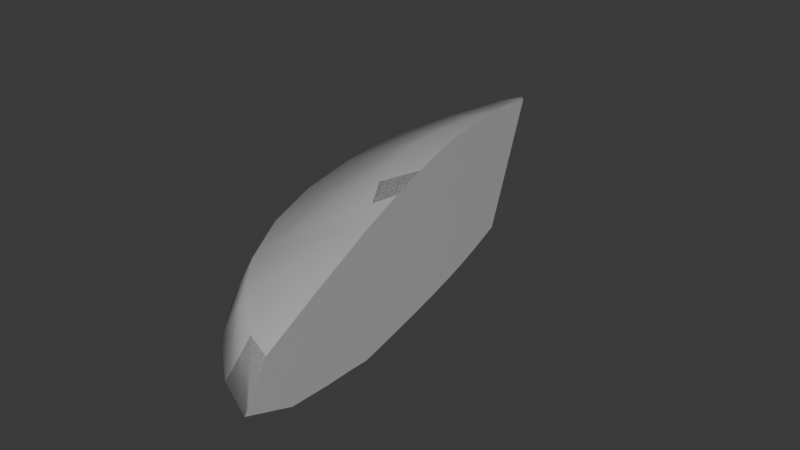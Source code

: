 # Source: Deel3.blend  (saved by Blender 4.0.36; exported with 4.5.12 LTS)
import bpy
from mathutils import Matrix  # noqa: F401  (used for matrix-valued properties, if any)

bpy.ops.wm.read_factory_settings(use_empty=True)
scene = bpy.context.scene
scene.name = 'Scene'

# ---- collections
col_collection = bpy.data.collections.new('Collection'); scene.collection.children.link(col_collection)

# ---- images (referenced by path relative to the original .blend; pixels are not part of the script)
import os
ASSET_DIR = os.environ.get("B2B_ASSET_DIR", "")  # directory of the original .blend (textures are referenced by path, not embedded)
HERE = os.path.dirname(os.path.abspath(__file__))  # packed textures are extracted next to this script under _unpacked/

def load_image(name, relpath, width, height, colorspace="sRGB"):
    """Load a texture the original file referenced (path relative to the .blend, or extracted next to this script)."""
    p = next((c for c in (os.path.join(HERE, relpath), os.path.join(ASSET_DIR, relpath)) if relpath and os.path.exists(c)), "")
    if p:
        img = bpy.data.images.load(p, check_existing=True)
        img.name = name
    else:  # same state as the original file: an image datablock whose file is absent (Cycles renders it pink)
        img = bpy.data.images.new(name, width, height)
        img.source = "FILE"
        img.filepath = "//" + (relpath or name)
    img.colorspace_settings.name = colorspace
    return img
img_streakedmetal_roughness_png = load_image('streakedmetal-roughness.png', 'streakedmetal-roughness.png', 1024, 1024, 'Non-Color')
img_streakedmetal_metalness_png = load_image('streakedmetal-metalness.png', 'streakedmetal-metalness.png', 1024, 1024, 'Non-Color')

# ---- materials (node trees are filled in below, after node groups)
mat_material_002 = bpy.data.materials.new('Material.002')
mat_material_002.use_transparent_shadow = False
mat_material_002.roughness = 0.1107
mat_material_002.metallic = 1.0

# ---- material node trees
mat_material_002.use_nodes = True; mat_material_002.node_tree.nodes.clear()
_N = mat_material_002.node_tree.nodes; _L = mat_material_002.node_tree.links
n0 = _N.new('ShaderNodeBsdfPrincipled'); n0.name = 'Principled BSDF'; n0.location = (10, 300)
n0.inputs[3].default_value = 1.45
n1 = _N.new('ShaderNodeOutputMaterial'); n1.name = 'Material Output'; n1.location = (300, 300)
n2 = _N.new('ShaderNodeNormalMap'); n2.name = 'Normal Map'; n2.location = (-300, -300)
n2.label = 'Normal/Map'
n2.inputs[0].default_value = 0.0
n3 = _N.new('ShaderNodeTexImage'); n3.name = 'Image Texture'; n3.location = (-300, 300)
n3.image = img_streakedmetal_roughness_png
n4 = _N.new('ShaderNodeTexImage'); n4.name = 'Image Texture.001'; n4.location = (-300, 0)
n4.image = img_streakedmetal_metalness_png
_L.new(n0.outputs[0], n1.inputs[0])
_L.new(n2.outputs[0], n0.inputs[5])
_L.new(n3.outputs[0], n0.inputs[2])
_L.new(n4.outputs[0], n0.inputs[1])
n1.is_active_output = True

# ---- world
world_world = bpy.data.worlds.new('World'); scene.world = world_world
world_world.use_nodes = True; world_world.node_tree.nodes.clear()
_N = world_world.node_tree.nodes; _L = world_world.node_tree.links
n0 = _N.new('ShaderNodeOutputWorld'); n0.name = 'World Output'; n0.location = (300, 300)
n1 = _N.new('ShaderNodeBackground'); n1.name = 'Background'; n1.location = (10, 300)
n1.inputs[0].default_value = (0.05088, 0.05088, 0.05088, 1.0)
_L.new(n1.outputs[0], n0.inputs[0])
n0.is_active_output = True
world_world.color = (0.05088, 0.05088, 0.05088)
world_world.use_sun_shadow = False
world_world.sun_shadow_jitter_overblur = 0.0

# ---- meshes
me_hele_cell_004 = bpy.data.meshes.new('Hele_cell.004')
me_hele_cell_004.from_pydata([(0.358, -1.343, 0.1455), (0.348, -1.475, -0.00155), (0.4099, -1.243, -0.1486), (0.1261, -1.162, 0.1455), (0.1115, -1.281, -0.00155), (0.2015, -1.072, -0.1486), (0.2989, -0.6638, -0.2899), (0.1649, -0.4322, 0.2868), (-0.07709, -0.9188, 0.1455), (-0.09567, -1.02, -0.00155), (0.01886, -0.8425, -0.1486), (0.1428, -0.4952, -0.2899), (0.04065, -0.2403, 0.2868), (-0.2439, -0.6226, 0.1455), (-0.2657, -0.7021, -0.00155), (-0.1311, -0.5627, -0.1486), (0.01465, -0.2898, -0.2899), (-0.05166, -0.02129, 0.2868), (-0.3678, -0.2846, 0.1455), (-0.3921, -0.3394, -0.00155), (-0.2424, -0.2434, -0.1486), (-0.08055, -0.0554, -0.2899), (-0.1085, 0.2163, 0.2868), (-0.4441, 0.08207, 0.1455), (-0.4699, 0.05414, -0.00155), (-0.311, 0.1031, -0.1486), (-0.1392, 0.1989, -0.2899), (-0.1277, 0.4634, 0.2868), (-0.4699, 0.4634, 0.1455), (-0.4962, 0.4634, -0.00155), (-0.3342, 0.4634, -0.1486), (-0.159, 0.4634, -0.2899), (-0.1085, 0.7105, 0.2868), (-0.4441, 0.8448, 0.1455), (-0.4699, 0.8727, -0.00155), (-0.311, 0.8237, -0.1486), (-0.1392, 0.7279, -0.2899), (-0.3678, 1.211, 0.1455), (-0.3921, 1.266, -0.00155), (-0.2424, 1.17, -0.1486), (0.02364, 0.6901, -0.3165), (-0.004105, 0.7365, -0.3105), (-0.198, 1.26, 0.1961), (-0.1451, 1.188, 0.2225), (0.5582, -1.573, -0.00155), (0.5048, -1.407, 0.1455), (0.5457, -1.534, 0.03353), (0.4992, -1.284, -0.1486), (0.415, -1.066, 0.207), (0.4415, -1.029, -0.2152), (0.4039, -0.8643, -0.2524), (0.03836, 0.4103, 0.3332), (0.07126, 0.2755, 0.3393), (0.1062, 0.1345, 0.3397), (0.1163, 0.09378, 0.3389), (0.1556, -0.06259, 0.3325), (0.1657, -0.1022, 0.3299), (0.2175, -0.3059, 0.3138), (0.2246, -0.3335, 0.311), (0.2811, -0.5531, 0.2868), (0.3018, -0.6332, 0.2761), (0.3697, -0.7136, -0.2899), (0.335, -0.5703, -0.3006), (0.1245, 0.2897, -0.334), (0.2113, -0.06234, -0.3287), (0.2245, -0.1166, -0.3254), (0.1797, 0.06607, -0.3315), (0.1662, 0.1215, -0.3337), (0.2763, -0.3289, -0.3149), (0.2653, -0.2832, -0.3183), (0.02539, 0.4634, 0.3307), (0.08095, 0.4634, -0.3293), (0.02872, 0.6701, -0.318), (-0.02761, 0.6839, 0.3105), (-0.07106, 0.8671, 0.2868), (-0.03198, 0.7025, 0.3077), (-0.09921, 0.9877, 0.2656), (-0.1002, 0.8968, -0.2899), (-0.228, 1.153, -0.1612), (-0.2399, 1.178, -0.1486), (-0.2995, 1.398, 0.1455), (-0.3221, 1.4, 0.06792), (-0.3439, 1.405, -0.00155), (0.02364, 0.6901, -0.3165), (-0.004105, 0.7365, -0.3105), (0.5582, -1.573, -0.00155), (0.5457, -1.534, 0.03353), (0.5457, -1.534, 0.03353), (0.4992, -1.284, -0.1486), (-0.1451, 1.188, 0.2225), (-0.09921, 0.9877, 0.2656), (0.03836, 0.4103, 0.3332), (0.07126, 0.2755, 0.3393), (0.1062, 0.1345, 0.3397), (0.1163, 0.09378, 0.3389), (0.1556, -0.06259, 0.3325), (0.1657, -0.1022, 0.3299), (0.2175, -0.3059, 0.3138), (0.2175, -0.3059, 0.3138), (0.2246, -0.3335, 0.311), (0.2811, -0.5531, 0.2868), (0.3018, -0.6332, 0.2761), (0.3697, -0.7136, -0.2899), (0.335, -0.5703, -0.3006), (0.1245, 0.2897, -0.334), (0.1662, 0.1215, -0.3337), (0.2245, -0.1166, -0.3254), (0.2245, -0.1166, -0.3254), (0.2653, -0.2832, -0.3183), (0.02539, 0.4634, 0.3307), (0.08095, 0.4634, -0.3293), (0.02872, 0.6701, -0.318), (-0.02761, 0.6839, 0.3105), (-0.03198, 0.7025, 0.3077), (-0.228, 1.153, -0.1612), (-0.2399, 1.178, -0.1486), (-0.198, 1.26, 0.1961), (-0.2995, 1.398, 0.1455), (-0.3221, 1.4, 0.06792), (0.415, -1.066, 0.207), (-0.07106, 0.8671, 0.2868), (0.5048, -1.407, 0.1455), (0.4415, -1.029, -0.2152), (0.4039, -0.8643, -0.2524), (-0.3439, 1.405, -0.00155), (0.2113, -0.06234, -0.3287), (0.1797, 0.06607, -0.3315), (0.2763, -0.3289, -0.3149), (0.2763, -0.3289, -0.3149), (-0.1002, 0.8968, -0.2899)], [], [(83, 84, 116, 89), (117, 116, 84, 77, 114, 115, 82, 118), (119, 0, 121), (121, 0, 1, 85, 46), (85, 1, 2, 88), (2, 1, 4, 5), (2, 5, 6, 102, 123, 122), (102, 6, 103), (6, 11, 108, 68, 103), (4, 3, 8, 9), (5, 4, 9, 10), (6, 5, 10, 11), (9, 8, 13, 14), (11, 10, 15, 16), (16, 125, 65, 108, 11), (57, 96, 12, 7, 99), (95, 94, 17, 12, 96), (14, 13, 18, 19), (16, 15, 20, 21), (21, 105, 126, 125, 16), (20, 19, 24, 25), (26, 104, 105, 21), (93, 92, 22, 17, 94), (18, 17, 22, 23), (109, 27, 22, 92, 91), (23, 22, 27, 28), (24, 23, 28, 29), (25, 24, 29, 30), (26, 25, 30, 31), (104, 26, 31, 110), (30, 29, 34, 35), (31, 30, 35, 36), (110, 31, 36, 111), (32, 27, 109, 112), (28, 27, 32, 33), (29, 28, 33, 34), (120, 32, 112, 113), (37, 33, 32, 120, 90), (34, 33, 37, 38), (35, 34, 38, 39), (36, 35, 39, 78, 129), (111, 36, 129, 41, 40), (79, 78, 39), (43, 42, 80, 37, 90), (81, 124, 38, 37, 80), (39, 38, 124, 79), (121, 0, 1, 85, 86), (88, 2, 122), (101, 3, 0, 119), (1, 0, 3, 4), (6, 11, 108, 127, 103), (99, 7, 100), (101, 100, 7, 8, 3), (10, 9, 14, 15), (16, 125, 106, 108, 11), (97, 96, 12, 7, 99), (8, 7, 12, 13), (13, 12, 17, 18), (15, 14, 19, 20), (21, 20, 25, 26), (19, 18, 23, 24), (72, 83, 89, 76, 74, 75, 73, 70, 51, 52, 53, 54, 55, 56, 98, 58, 59, 60, 48, 45, 87, 44, 47, 49, 50, 61, 62, 128, 69, 107, 64, 66, 67, 63, 71)])
me_hele_cell_004.polygons.foreach_set('use_smooth', [True] * 62)
_k = set([(83, 89)])
me_hele_cell_004.attributes.new('sharp_edge', 'BOOLEAN', 'EDGE').data.foreach_set('value', [ (min(e.vertices), max(e.vertices)) in _k for e in me_hele_cell_004.edges])
_uv = me_hele_cell_004.uv_layers.new(name='UVMap')
_uv.uv.foreach_set('vector', [0.2048, 0.2048, 0.2082, 0.0, 0.4914, 0.0, 0.5061, 0.5061, 0.8233, 0.3603, 1.0, 0.5086, 1.0, 0.7918, 0.871, 0.6513, 0.7563, 0.4647, 0.746, 0.4473, 0.6763, 0.2954, 0.747, 0.3273, 0.1875, 0.5897, 0.1875, 0.5625, 0.2057, 0.5625, 0.2057, 0.5625, 0.1875, 0.5625, 0.1875, 0.5, 0.2131, 0.5, 0.2114, 0.5147, 0.2131, 0.5, 0.1875, 0.5, 0.1875, 0.4375, 0.1998, 0.4375, 0.1875, 0.4375, 0.1875, 0.5, 0.1562, 0.5, 0.1562, 0.4375, 0.1875, 0.4375, 0.1562, 0.4375, 0.1563, 0.375, 0.1687, 0.375, 0.1783, 0.3912, 0.1875, 0.408, 0.1687, 0.375, 0.1563, 0.375, 0.1563, 0.3666, 0.1563, 0.375, 0.125, 0.375, 0.125, 0.3527, 0.1308, 0.355, 0.1563, 0.3666, 0.1562, 0.5, 0.1562, 0.5625, 0.125, 0.5625, 0.125, 0.5, 0.1562, 0.4375, 0.1562, 0.5, 0.125, 0.5, 0.125, 0.4375, 0.1563, 0.375, 0.1562, 0.4375, 0.125, 0.4375, 0.125, 0.375, 0.125, 0.5, 0.125, 0.5625, 0.09375, 0.5625, 0.09375, 0.5, 0.125, 0.375, 0.125, 0.4375, 0.09375, 0.4375, 0.09375, 0.375, 0.09375, 0.375, 0.09375, 0.3446, 0.1024, 0.3467, 0.125, 0.3527, 0.125, 0.375, 0.1216, 0.6377, 0.09375, 0.6457, 0.09375, 0.625, 0.125, 0.625, 0.125, 0.6366, 0.0879, 0.6465, 0.0625, 0.65, 0.0625, 0.625, 0.09375, 0.625, 0.09375, 0.6457, 0.09375, 0.5, 0.09375, 0.5625, 0.0625, 0.5625, 0.0625, 0.5, 0.09375, 0.375, 0.09375, 0.4375, 0.0625, 0.4375, 0.0625, 0.375, 0.0625, 0.375, 0.0625, 0.3407, 0.07272, 0.3419, 0.09375, 0.3446, 0.09375, 0.375, 0.0625, 0.4375, 0.0625, 0.5, 0.03125, 0.5, 0.03125, 0.4375, 0.03125, 0.375, 0.03125, 0.3404, 0.0625, 0.3407, 0.0625, 0.375, 0.05572, 0.65, 0.03125, 0.6502, 0.03125, 0.625, 0.0625, 0.625, 0.0625, 0.65, 0.0625, 0.5625, 0.0625, 0.625, 0.03125, 0.625, 0.03125, 0.5625, 0.0, 0.646, 0.0, 0.625, 0.03125, 0.625, 0.03125, 0.6502, 0.008688, 0.6472, 0.03125, 0.5625, 0.03125, 0.625, 0.0, 0.625, 0.0, 0.5625, 0.03125, 0.5, 0.03125, 0.5625, 0.0, 0.5625, 0.0, 0.5, 0.03125, 0.4375, 0.03125, 0.5, 0.0, 0.5, 0.0, 0.4375, 0.03125, 0.375, 0.03125, 0.4375, 0.0, 0.4375, 0.0, 0.375, 0.03125, 0.3404, 0.03125, 0.375, 0.0, 0.375, 0.0, 0.3442, 1.0, 0.4375, 1.0, 0.5, 0.9687, 0.5, 0.9687, 0.4375, 1.0, 0.375, 1.0, 0.4375, 0.9687, 0.4375, 0.9688, 0.375, 1.0, 0.3442, 1.0, 0.375, 0.9688, 0.375, 0.9688, 0.353, 0.9688, 0.625, 1.0, 0.625, 1.0, 0.646, 0.9688, 0.6363, 1.0, 0.5625, 1.0, 0.625, 0.9688, 0.625, 0.9687, 0.5625, 1.0, 0.5, 1.0, 0.5625, 0.9687, 0.5625, 0.9687, 0.5, 0.9482, 0.625, 0.9688, 0.625, 0.9688, 0.6363, 0.9663, 0.6352, 0.9375, 0.5625, 0.9687, 0.5625, 0.9688, 0.625, 0.9482, 0.625, 0.9375, 0.6156, 0.9687, 0.5, 0.9687, 0.5625, 0.9375, 0.5625, 0.9375, 0.5, 0.9687, 0.4375, 0.9687, 0.5, 0.9375, 0.5, 0.9375, 0.4375, 0.9688, 0.375, 0.9687, 0.4375, 0.9375, 0.4375, 0.9375, 0.4319, 0.948, 0.375, 0.9688, 0.353, 0.9688, 0.375, 0.948, 0.375, 0.9609, 0.3589, 0.966, 0.3542, 0.9368, 0.4375, 0.9375, 0.4319, 0.9375, 0.4375, 0.9229, 0.5969, 0.9217, 0.5851, 0.9203, 0.5625, 0.9375, 0.5625, 0.9375, 0.6156, 0.9232, 0.5297, 0.9256, 0.5, 0.9375, 0.5, 0.9375, 0.5625, 0.9203, 0.5625, 0.9375, 0.4375, 0.9375, 0.5, 0.9256, 0.5, 0.9368, 0.4375, 0.2057, 0.5625, 0.1875, 0.5625, 0.1875, 0.5, 0.2131, 0.5, 0.2114, 0.5147, 0.1998, 0.4375, 0.1875, 0.4375, 0.1875, 0.408, 0.1563, 0.6203, 0.1562, 0.5625, 0.1875, 0.5625, 0.1875, 0.5897, 0.1875, 0.5, 0.1875, 0.5625, 0.1562, 0.5625, 0.1562, 0.5, 0.1563, 0.375, 0.125, 0.375, 0.125, 0.3527, 0.1308, 0.355, 0.1563, 0.3666, 0.125, 0.6366, 0.125, 0.625, 0.149, 0.625, 0.1563, 0.6203, 0.149, 0.625, 0.125, 0.625, 0.125, 0.5625, 0.1562, 0.5625, 0.125, 0.4375, 0.125, 0.5, 0.09375, 0.5, 0.09375, 0.4375, 0.09375, 0.375, 0.09375, 0.3446, 0.1024, 0.3467, 0.125, 0.3527, 0.125, 0.375, 0.1216, 0.6377, 0.09375, 0.6457, 0.09375, 0.625, 0.125, 0.625, 0.125, 0.6366, 0.125, 0.5625, 0.125, 0.625, 0.09375, 0.625, 0.09375, 0.5625, 0.09375, 0.5625, 0.09375, 0.625, 0.0625, 0.625, 0.0625, 0.5625, 0.09375, 0.4375, 0.09375, 0.5, 0.0625, 0.5, 0.0625, 0.4375, 0.0625, 0.375, 0.0625, 0.4375, 0.03125, 0.4375, 0.03125, 0.375, 0.0625, 0.5, 0.0625, 0.5625, 0.03125, 0.5625, 0.03125, 0.5, 0.9909, 0.204, 1.0, 0.2048, 0.9999, 0.5061, 0.8823, 0.5302, 0.8134, 0.542, 0.7231, 0.5537, 0.7127, 0.5553, 0.5952, 0.5666, 1.0, 0.568, 0.96, 0.5314, 0.9216, 0.4932, 0.9109, 0.4822, 0.8721, 0.4398, 0.8628, 0.429, 0.8165, 0.3738, 0.8106, 0.3663, 0.7645, 0.3067, 0.7488, 0.285, 0.67, 0.1676, 0.6118, 0.07504, 0.64, 0.04068, 0.6491, 0.03024, 0.8095, 0.1084, 0.916, 0.1777, 0.9815, 0.2223, 0.2984, 0.2198, 0.3736, 0.2138, 0.4987, 0.2058, 0.5227, 0.2039, 0.6077, 0.2, 0.6359, 0.1981, 0.7002, 0.1965, 0.7285, 0.1953, 0.8112, 0.1951, 0.8944, 0.1977])
me_hele_cell_004.materials.append(mat_material_002)
me_hele_cell_004.update()
me_hele_cell_004.normals_split_custom_set([tuple(v) for v in zip(*[iter([0.8236, 0.5214, -0.2233, 0.8229, 0.5221, -0.2242, 0.8234, 0.5216, -0.2235, 0.8236, 0.5214, -0.2233, 0.8228, 0.5222, -0.2244, 0.8234, 0.5216, -0.2235, 0.8229, 0.5221, -0.2242, 0.8228, 0.5222, -0.2244, 0.8228, 0.5222, -0.2244, 0.8228, 0.5222, -0.2244, 0.8228, 0.5222, -0.2244, 0.8228, 0.5222, -0.2244, -0.1356, -0.1915, 0.9721, -0.2974, -0.4691, 0.8316, -0.2584, -0.5662, 0.7827, -0.2584, -0.5662, 0.7827, -0.2973, -0.4691, 0.8316, -0.5039, -0.8501, -0.1527, -0.4145, -0.8991, -0.1406, -0.3161, -0.69, 0.6511, -0.4145, -0.8991, -0.1406, -0.5039, -0.8501, -0.1527, -0.2375, -0.3824, -0.8929, -0.1953, -0.42, -0.8863, -0.2375, -0.3824, -0.8929, -0.5039, -0.8501, -0.1527, -0.6796, -0.7109, -0.1809, -0.3605, -0.3483, -0.8653, -0.2375, -0.3824, -0.8929, -0.3605, -0.3483, -0.8653, -0.1734, -0.1711, -0.9699, -0.1529, -0.2023, -0.9673, -0.2062, -0.2691, -0.9408, -0.1905, -0.271, -0.9435, -0.1529, -0.2023, -0.9673, -0.1734, -0.1711, -0.9699, -0.08029, -0.08268, -0.9933, -0.1734, -0.1711, -0.9699, -0.2416, -0.165, -0.9562, -0.103, -0.0734, -0.992, -0.08451, -0.08116, -0.9931, -0.08032, -0.08267, -0.9933, -0.6796, -0.7109, -0.1809, -0.4316, -0.4262, 0.7951, -0.5514, -0.3664, 0.7495, -0.8005, -0.5585, -0.2174, -0.3605, -0.3483, -0.8653, -0.6796, -0.7109, -0.1809, -0.8005, -0.5585, -0.2174, -0.4309, -0.2899, -0.8545, -0.1734, -0.1711, -0.9699, -0.3605, -0.3483, -0.8653, -0.4309, -0.2899, -0.8545, -0.2416, -0.165, -0.9562, -0.8005, -0.5585, -0.2174, -0.5514, -0.3664, 0.7495, -0.6508, -0.2903, 0.7015, -0.8766, -0.4082, -0.2549, -0.2416, -0.165, -0.9562, -0.4309, -0.2899, -0.8545, -0.5146, -0.2333, -0.8251, -0.3237, -0.1473, -0.9346, -0.3237, -0.1473, -0.9346, -0.1211, -0.06301, -0.9906, -0.1089, -0.0709, -0.9915, -0.103, -0.07338, -0.992, -0.2417, -0.165, -0.9562, -0.194, -0.127, 0.9727, -0.2132, -0.1127, 0.9705, -0.2552, -0.1282, 0.9584, -0.2046, -0.1516, 0.967, -0.1837, -0.132, 0.9741, -0.2306, -0.09958, 0.9679, -0.2482, -0.07783, 0.9656, -0.3094, -0.09226, 0.9464, -0.2552, -0.1282, 0.9584, -0.2132, -0.1127, 0.9705, -0.8766, -0.4082, -0.2549, -0.6508, -0.2903, 0.7015, -0.7244, -0.2013, 0.6593, -0.9205, -0.2656, -0.2866, -0.3237, -0.1473, -0.9346, -0.5146, -0.2333, -0.8251, -0.584, -0.1656, -0.7947, -0.4318, -0.1176, -0.8943, -0.4318, -0.1176, -0.8943, -0.1436, -0.04393, -0.9887, -0.1317, -0.05612, -0.9897, -0.1211, -0.063, -0.9906, -0.3237, -0.1473, -0.9346, -0.584, -0.1656, -0.7947, -0.9205, -0.2656, -0.2866, -0.9408, -0.1509, -0.3034, -0.6252, -0.1002, -0.774, -0.4362, -0.06634, -0.8974, -0.1562, -0.02391, -0.9874, -0.1436, -0.04393, -0.9887, -0.4318, -0.1176, -0.8943, -0.2593, -0.064, 0.9637, -0.2673, -0.04208, 0.9627, -0.3276, -0.05333, 0.9433, -0.3094, -0.09226, 0.9464, -0.2482, -0.07783, 0.9656, -0.7244, -0.2013, 0.6593, -0.3094, -0.09226, 0.9464, -0.3276, -0.05333, 0.9433, -0.7499, -0.1184, 0.6508, -0.2747, -0.00357, 0.9615, -0.3305, -6.111e-05, 0.9438, -0.3276, -0.05333, 0.9433, -0.2673, -0.04208, 0.9627, -0.2745, -0.02197, 0.9613, -0.7499, -0.1184, 0.6508, -0.3276, -0.05333, 0.9433, -0.3305, -6.111e-05, 0.9438, -0.7849, 2.364e-07, 0.6196, -0.9408, -0.1509, -0.3034, -0.7499, -0.1184, 0.6508, -0.7849, 2.364e-07, 0.6196, -0.9492, 4.542e-07, -0.3146, -0.6252, -0.1002, -0.774, -0.9408, -0.1509, -0.3034, -0.9492, 4.542e-07, -0.3146, -0.6493, 2.353e-07, -0.7605, -0.4362, -0.06634, -0.8974, -0.6252, -0.1002, -0.774, -0.6493, 2.353e-07, -0.7605, -0.416, -3.067e-05, -0.9094, -0.1562, -0.02391, -0.9874, -0.4362, -0.06634, -0.8974, -0.416, -3.067e-05, -0.9094, -0.1612, -0.00206, -0.9869, -0.6493, 2.353e-07, -0.7605, -0.9492, 4.542e-07, -0.3146, -0.9426, 0.1306, -0.3074, -0.6325, 0.08642, -0.7697, -0.416, -3.067e-05, -0.9094, -0.6493, 2.353e-07, -0.7605, -0.6325, 0.08642, -0.7697, -0.4039, 0.05298, -0.9133, -0.1612, -0.00206, -0.9869, -0.416, -3.067e-05, -0.9094, -0.4039, 0.05298, -0.9133, -0.1586, 0.01964, -0.9871, -0.3203, 0.04736, 0.9461, -0.3305, -6.111e-05, 0.9438, -0.2747, -0.00357, 0.9615, -0.269, 0.03513, 0.9625, -0.7849, 2.364e-07, 0.6196, -0.3305, -6.111e-05, 0.9438, -0.3203, 0.04736, 0.9461, -0.7697, 0.1031, 0.6301, -0.9492, 4.542e-07, -0.3146, -0.7849, 2.364e-07, 0.6196, -0.7697, 0.1031, 0.6301, -0.9426, 0.1306, -0.3074, -0.3411, 0.07613, 0.9369, -0.3203, 0.04736, 0.9461, -0.269, 0.03513, 0.9625, -0.2566, 0.06351, 0.9644, -0.7254, 0.2034, 0.6576, -0.7697, 0.1031, 0.6301, -0.3203, 0.04736, 0.9461, -0.3411, 0.07613, 0.9369, -0.3475, 0.08752, 0.9336, -0.9426, 0.1306, -0.3074, -0.7697, 0.1031, 0.6301, -0.7254, 0.2034, 0.6576, -0.9192, 0.267, -0.2894, -0.6325, 0.08642, -0.7697, -0.9426, 0.1306, -0.3074, -0.9192, 0.267, -0.2894, -0.5905, 0.1637, -0.7903, -0.4039, 0.05298, -0.9133, -0.6325, 0.08642, -0.7697, -0.5905, 0.1637, -0.7903, -0.5767, 0.126, -0.8072, -0.4856, 0.1023, -0.8682, -0.1586, 0.01964, -0.9871, -0.4039, 0.05298, -0.9133, -0.4856, 0.1023, -0.8682, -0.1529, 0.03524, -0.9876, -0.1529, 0.03524, -0.9876, -0.5864, 0.2044, -0.7838, -0.5767, 0.126, -0.8072, -0.5905, 0.1637, -0.7903, -0.3126, 0.1232, 0.9419, -0.3126, 0.1232, 0.9419, -0.7433, 0.2742, 0.6101, -0.7254, 0.2034, 0.6576, -0.3475, 0.08752, 0.9336, -0.9027, 0.3277, 0.2788, -0.9354, 0.3358, -0.1104, -0.9192, 0.267, -0.2894, -0.7254, 0.2034, 0.6576, -0.7433, 0.2742, 0.6101, -0.5905, 0.1637, -0.7903, -0.9192, 0.267, -0.2894, -0.9354, 0.3358, -0.1104, -0.5864, 0.2044, -0.7838, -0.2584, -0.5662, 0.7827, -0.2973, -0.4691, 0.8316, -0.5039, -0.8501, -0.1527, -0.4145, -0.8991, -0.1406, -0.3161, -0.69, 0.6511, -0.1953, -0.42, -0.8863, -0.2375, -0.3824, -0.8929, -0.1905, -0.271, -0.9435, -0.1891, -0.1788, 0.9655, -0.4316, -0.4262, 0.7951, -0.2974, -0.4691, 0.8316, -0.1356, -0.1915, 0.9721, -0.5039, -0.8501, -0.1527, -0.2974, -0.4691, 0.8316, -0.4316, -0.4262, 0.7951, -0.6796, -0.7109, -0.1809, -0.1734, -0.1711, -0.9699, -0.2416, -0.165, -0.9562, -0.103, -0.0734, -0.992, -0.08451, -0.08116, -0.9931, -0.08032, -0.08267, -0.9933, -0.1837, -0.132, 0.9741, -0.2046, -0.1516, 0.967, -0.1915, -0.1713, 0.9664, -0.1891, -0.1788, 0.9655, -0.1915, -0.1713, 0.9664, -0.2046, -0.1516, 0.967, -0.5514, -0.3664, 0.7495, -0.4316, -0.4262, 0.7951, -0.4309, -0.2899, -0.8545, -0.8005, -0.5585, -0.2174, -0.8766, -0.4082, -0.2549, -0.5146, -0.2333, -0.8251, -0.3237, -0.1473, -0.9346, -0.1211, -0.06301, -0.9906, -0.1089, -0.0709, -0.9915, -0.103, -0.07338, -0.992, -0.2417, -0.165, -0.9562, -0.194, -0.127, 0.9727, -0.2132, -0.1127, 0.9705, -0.2552, -0.1282, 0.9584, -0.2046, -0.1516, 0.967, -0.1837, -0.132, 0.9741, -0.5514, -0.3664, 0.7495, -0.2046, -0.1516, 0.967, -0.2552, -0.1282, 0.9584, -0.6508, -0.2903, 0.7015, -0.6508, -0.2903, 0.7015, -0.2552, -0.1282, 0.9584, -0.3094, -0.09226, 0.9464, -0.7244, -0.2013, 0.6593, -0.5146, -0.2333, -0.8251, -0.8766, -0.4082, -0.2549, -0.9205, -0.2656, -0.2866, -0.584, -0.1656, -0.7947, -0.4318, -0.1176, -0.8943, -0.584, -0.1656, -0.7947, -0.6252, -0.1002, -0.774, -0.4362, -0.06634, -0.8974, -0.9205, -0.2656, -0.2866, -0.7244, -0.2013, 0.6593, -0.7499, -0.1184, 0.6508, -0.9408, -0.1509, -0.3034, 0.9674, 0.2399, 0.08165, 0.9674, 0.2399, 0.08165, 0.9674, 0.2399, 0.08165, 0.9674, 0.2399, 0.08165, 0.9674, 0.2399, 0.08165, 0.9674, 0.2399, 0.08165, 0.9674, 0.2399, 0.08165, 0.9674, 0.2399, 0.08165, 0.9674, 0.2399, 0.08165, 0.9674, 0.2399, 0.08165, 0.9674, 0.2399, 0.08165, 0.9674, 0.2399, 0.08165, 0.9674, 0.2399, 0.08165, 0.9674, 0.2399, 0.08165, 0.9674, 0.2399, 0.08165, 0.9674, 0.2399, 0.08165, 0.9674, 0.2399, 0.08165, 0.9674, 0.2399, 0.08165, 0.9674, 0.2399, 0.08165, 0.9674, 0.2399, 0.08165, 0.9674, 0.2399, 0.08165, 0.9674, 0.2399, 0.08165, 0.9674, 0.2399, 0.08165, 0.9674, 0.2399, 0.08165, 0.9674, 0.2399, 0.08165, 0.9674, 0.2399, 0.08165, 0.9674, 0.2399, 0.08165, 0.9674, 0.2399, 0.08165, 0.9674, 0.2399, 0.08165, 0.9674, 0.2399, 0.08165, 0.9674, 0.2399, 0.08165, 0.9674, 0.2399, 0.08165, 0.9674, 0.2399, 0.08165, 0.9674, 0.2399, 0.08165, 0.9674, 0.2399, 0.08165])] * 3)])

# ---- objects
ob_hele_cell_001 = bpy.data.objects.new('Hele_cell.001', me_hele_cell_004)

# ---- transforms, parenting, visibility, modifiers, constraints
ob_hele_cell_001.location = (3.637, -0.3833, 4.955)
ob_hele_cell_001.rotation_euler = (-1.629e-07, 0.0, 0.0)
ob_hele_cell_001.color = (0.8, 0.8, 0.8, 1.0)

# ---- collection membership
col_collection.objects.link(ob_hele_cell_001)

# ---- scene / render settings (as saved in the file)
scene.frame_start = 1; scene.frame_end = 250; scene.frame_set(1)
scene.render.engine = 'BLENDER_EEVEE_NEXT'
scene.cycles.sampling_pattern = 'TABULATED_SOBOL'
bpy.context.view_layer.update()

# ---- added for rendering (the .blend has no active camera and no usable light): camera, sun
cam_auto = bpy.data.cameras.new('AutoCamera')
cam_auto.lens = 50.0
cam_auto.sensor_width = 36.0
cam_auto.clip_end = 1000.0
ob_auto_camera = bpy.data.objects.new('AutoCamera', cam_auto)
scene.collection.objects.link(ob_auto_camera)
ob_auto_camera.location = (6.65647, -4.05293, 7.34774)
ob_auto_camera.rotation_euler = (1.09748, -7.21219e-08, 0.694738)
scene.camera = ob_auto_camera
light_auto_sun = bpy.data.lights.new('AutoSun', 'SUN')
light_auto_sun.energy = 3.0
light_auto_sun.angle = 0.0523599
ob_auto_sun = bpy.data.objects.new('AutoSun', light_auto_sun)
scene.collection.objects.link(ob_auto_sun)
ob_auto_sun.rotation_euler = (0.872665, 0.174533, 0.523599)
bpy.context.view_layer.update()
